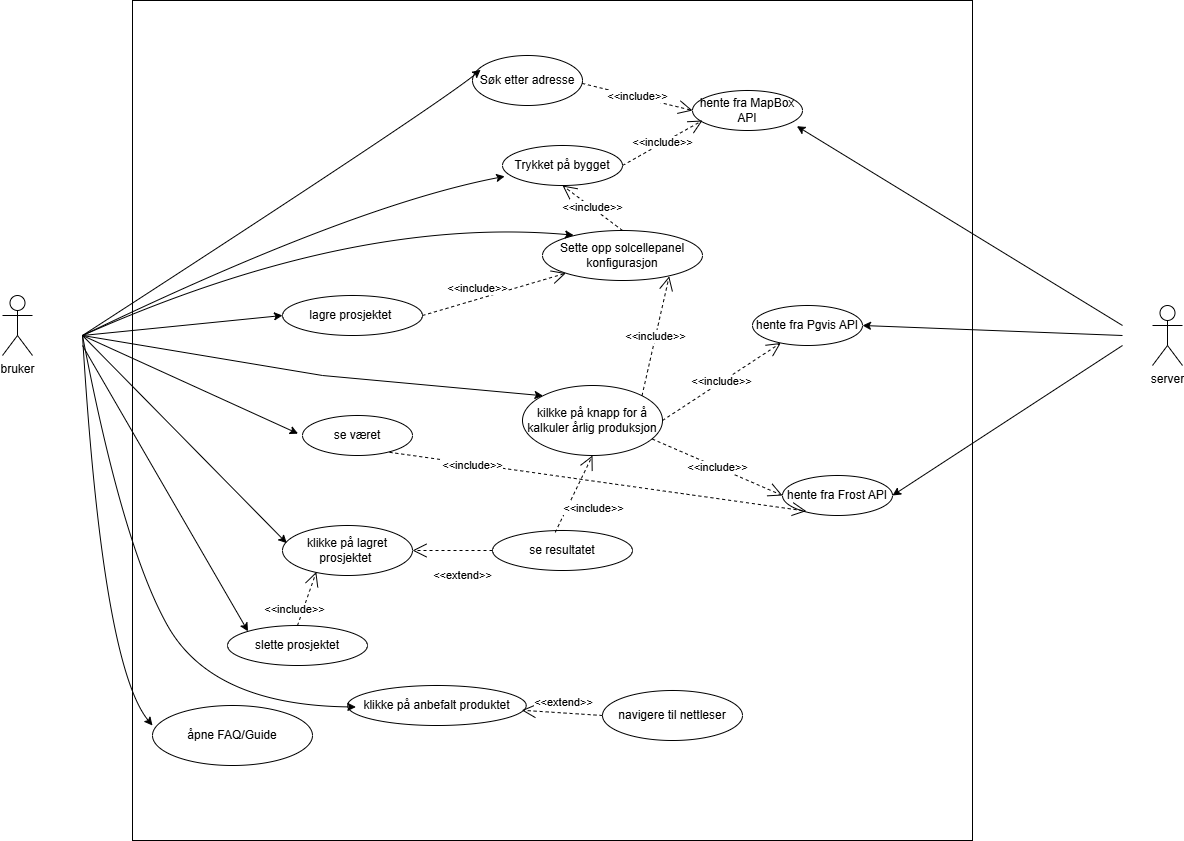

The diagram above was exported from draw.io. Its source (the exported page's mxGraphModel, read from the mxfile embedded in the PNG):
<mxGraphModel dx="1884" dy="1674" grid="1" gridSize="10" guides="1" tooltips="1" connect="1" arrows="1" fold="1" page="1" pageScale="1" pageWidth="850" pageHeight="1100" math="0" shadow="0">
  <root>
    <mxCell id="0" />
    <mxCell id="1" parent="0" />
    <mxCell id="SQOtolxYFzyO3arl2B-h-79" value="" style="whiteSpace=wrap;html=1;aspect=fixed;" parent="1" vertex="1">
      <mxGeometry x="20" y="-975" width="840" height="840" as="geometry" />
    </mxCell>
    <mxCell id="kKuOLWTgpupfSwtDe3wA-160" value="bruker" style="shape=umlActor;verticalLabelPosition=bottom;verticalAlign=top;html=1;outlineConnect=0;" parent="1" vertex="1">
      <mxGeometry x="-110" y="-680" width="30" height="60" as="geometry" />
    </mxCell>
    <mxCell id="kKuOLWTgpupfSwtDe3wA-164" value="server" style="shape=umlActor;verticalLabelPosition=bottom;verticalAlign=top;html=1;outlineConnect=0;" parent="1" vertex="1">
      <mxGeometry x="1040" y="-670" width="30" height="60" as="geometry" />
    </mxCell>
    <mxCell id="kKuOLWTgpupfSwtDe3wA-165" value="Søk etter adresse" style="ellipse;whiteSpace=wrap;html=1;" parent="1" vertex="1">
      <mxGeometry x="360" y="-920" width="110" height="50" as="geometry" />
    </mxCell>
    <mxCell id="kKuOLWTgpupfSwtDe3wA-166" value="hente fra MapBox API" style="ellipse;whiteSpace=wrap;html=1;" parent="1" vertex="1">
      <mxGeometry x="580" y="-885" width="110" height="40" as="geometry" />
    </mxCell>
    <mxCell id="kKuOLWTgpupfSwtDe3wA-167" value="hente fra Frost API" style="ellipse;whiteSpace=wrap;html=1;" parent="1" vertex="1">
      <mxGeometry x="670" y="-500" width="110" height="40" as="geometry" />
    </mxCell>
    <mxCell id="kKuOLWTgpupfSwtDe3wA-168" value="hente fra Pgvis API" style="ellipse;whiteSpace=wrap;html=1;" parent="1" vertex="1">
      <mxGeometry x="640" y="-670" width="110" height="40" as="geometry" />
    </mxCell>
    <mxCell id="kKuOLWTgpupfSwtDe3wA-169" value="Trykket på bygget" style="ellipse;whiteSpace=wrap;html=1;" parent="1" vertex="1">
      <mxGeometry x="390" y="-830" width="120" height="40" as="geometry" />
    </mxCell>
    <mxCell id="kKuOLWTgpupfSwtDe3wA-173" value="Sette opp solcellepanel konfigurasjon" style="ellipse;whiteSpace=wrap;html=1;" parent="1" vertex="1">
      <mxGeometry x="430" y="-745" width="160" height="50" as="geometry" />
    </mxCell>
    <mxCell id="kKuOLWTgpupfSwtDe3wA-174" value="lagre prosjektet&amp;nbsp;" style="ellipse;whiteSpace=wrap;html=1;" parent="1" vertex="1">
      <mxGeometry x="170" y="-680" width="140" height="40" as="geometry" />
    </mxCell>
    <mxCell id="kKuOLWTgpupfSwtDe3wA-176" value="kilkke på knapp for å kalkuler årlig produksjon" style="ellipse;whiteSpace=wrap;html=1;" parent="1" vertex="1">
      <mxGeometry x="410" y="-590" width="140" height="70" as="geometry" />
    </mxCell>
    <mxCell id="kKuOLWTgpupfSwtDe3wA-178" value="&amp;lt;&amp;lt;include&amp;gt;&amp;gt;" style="endArrow=open;endSize=12;dashed=1;html=1;rounded=0;entryX=0;entryY=0.5;entryDx=0;entryDy=0;exitX=0.997;exitY=0.558;exitDx=0;exitDy=0;exitPerimeter=0;" parent="1" source="kKuOLWTgpupfSwtDe3wA-165" target="kKuOLWTgpupfSwtDe3wA-166" edge="1">
      <mxGeometry width="160" relative="1" as="geometry">
        <mxPoint x="480" y="-865.48" as="sourcePoint" />
        <mxPoint x="640" y="-865.48" as="targetPoint" />
      </mxGeometry>
    </mxCell>
    <mxCell id="kKuOLWTgpupfSwtDe3wA-181" value="&amp;lt;&amp;lt;include&amp;gt;&amp;gt;" style="endArrow=open;endSize=12;dashed=1;html=1;rounded=0;exitX=1;exitY=0.5;exitDx=0;exitDy=0;" parent="1" source="kKuOLWTgpupfSwtDe3wA-176" target="kKuOLWTgpupfSwtDe3wA-168" edge="1">
      <mxGeometry width="160" relative="1" as="geometry">
        <mxPoint x="510" y="-835.48" as="sourcePoint" />
        <mxPoint x="670" y="-835.48" as="targetPoint" />
      </mxGeometry>
    </mxCell>
    <mxCell id="kKuOLWTgpupfSwtDe3wA-182" value="se været" style="ellipse;whiteSpace=wrap;html=1;" parent="1" vertex="1">
      <mxGeometry x="190" y="-560" width="110" height="40" as="geometry" />
    </mxCell>
    <mxCell id="kKuOLWTgpupfSwtDe3wA-184" value="&amp;lt;&amp;lt;include&amp;gt;&amp;gt;" style="endArrow=open;endSize=12;dashed=1;html=1;rounded=0;exitX=0.926;exitY=0.764;exitDx=0;exitDy=0;exitPerimeter=0;entryX=0;entryY=0.5;entryDx=0;entryDy=0;" parent="1" source="kKuOLWTgpupfSwtDe3wA-176" target="kKuOLWTgpupfSwtDe3wA-167" edge="1">
      <mxGeometry width="160" relative="1" as="geometry">
        <mxPoint x="483" y="-539" as="sourcePoint" />
        <mxPoint x="697" y="-667" as="targetPoint" />
      </mxGeometry>
    </mxCell>
    <mxCell id="-W3kg-FKjnfHHijAV97q-4" value="&amp;lt;&amp;lt;include&amp;gt;&amp;gt;" style="endArrow=open;endSize=12;dashed=1;html=1;rounded=0;entryX=0.5;entryY=1;entryDx=0;entryDy=0;exitX=0.5;exitY=0;exitDx=0;exitDy=0;" parent="1" source="kKuOLWTgpupfSwtDe3wA-173" target="kKuOLWTgpupfSwtDe3wA-169" edge="1">
      <mxGeometry width="160" relative="1" as="geometry">
        <mxPoint x="600.67" y="-479.7" as="sourcePoint" />
        <mxPoint x="470.0037226198455" y="-749.9963911586" as="targetPoint" />
      </mxGeometry>
    </mxCell>
    <mxCell id="-W3kg-FKjnfHHijAV97q-5" value="&amp;lt;&amp;lt;include&amp;gt;&amp;gt;" style="endArrow=open;endSize=12;dashed=1;html=1;rounded=0;entryX=0.792;entryY=0.916;entryDx=0;entryDy=0;exitX=1;exitY=0;exitDx=0;exitDy=0;entryPerimeter=0;" parent="1" source="kKuOLWTgpupfSwtDe3wA-176" target="kKuOLWTgpupfSwtDe3wA-173" edge="1">
      <mxGeometry width="160" relative="1" as="geometry">
        <mxPoint x="500" y="-845.48" as="sourcePoint" />
        <mxPoint x="680" y="-845" as="targetPoint" />
      </mxGeometry>
    </mxCell>
    <mxCell id="-W3kg-FKjnfHHijAV97q-14" value="&amp;lt;&amp;lt;include&amp;gt;&amp;gt;" style="endArrow=open;endSize=12;dashed=1;html=1;rounded=0;exitX=1;exitY=0.5;exitDx=0;exitDy=0;entryX=0.216;entryY=0.89;entryDx=0;entryDy=0;entryPerimeter=0;" parent="1" target="kKuOLWTgpupfSwtDe3wA-167" edge="1">
      <mxGeometry x="-0.6007" y="-1" width="160" relative="1" as="geometry">
        <mxPoint x="277.01" y="-523.2" as="sourcePoint" />
        <mxPoint x="669.9999999999998" y="-449.99999999999994" as="targetPoint" />
        <mxPoint as="offset" />
      </mxGeometry>
    </mxCell>
    <mxCell id="SQOtolxYFzyO3arl2B-h-18" value="klikke på anbefalt produktet" style="ellipse;whiteSpace=wrap;html=1;" parent="1" vertex="1">
      <mxGeometry x="235" y="-290" width="178.75" height="40" as="geometry" />
    </mxCell>
    <mxCell id="SQOtolxYFzyO3arl2B-h-25" value="slette prosjektet" style="ellipse;whiteSpace=wrap;html=1;" parent="1" vertex="1">
      <mxGeometry x="115" y="-350" width="140" height="40" as="geometry" />
    </mxCell>
    <mxCell id="SQOtolxYFzyO3arl2B-h-36" value="klikke på lagret prosjektet&amp;nbsp;" style="ellipse;whiteSpace=wrap;html=1;" parent="1" vertex="1">
      <mxGeometry x="170" y="-450" width="130" height="50" as="geometry" />
    </mxCell>
    <mxCell id="SQOtolxYFzyO3arl2B-h-50" value="" style="curved=1;endArrow=classic;html=1;rounded=0;entryX=0.074;entryY=0.285;entryDx=0;entryDy=0;entryPerimeter=0;" parent="1" target="kKuOLWTgpupfSwtDe3wA-165" edge="1">
      <mxGeometry width="50" height="50" relative="1" as="geometry">
        <mxPoint x="-30" y="-640" as="sourcePoint" />
        <mxPoint x="375" y="-870" as="targetPoint" />
        <Array as="points">
          <mxPoint x="325" y="-870" />
        </Array>
      </mxGeometry>
    </mxCell>
    <mxCell id="SQOtolxYFzyO3arl2B-h-51" value="" style="curved=1;endArrow=classic;html=1;rounded=0;entryX=0.018;entryY=0.772;entryDx=0;entryDy=0;entryPerimeter=0;" parent="1" target="kKuOLWTgpupfSwtDe3wA-169" edge="1">
      <mxGeometry width="50" height="50" relative="1" as="geometry">
        <mxPoint x="-30" y="-640" as="sourcePoint" />
        <mxPoint x="360" y="-760" as="targetPoint" />
        <Array as="points">
          <mxPoint x="240" y="-770" />
        </Array>
      </mxGeometry>
    </mxCell>
    <mxCell id="SQOtolxYFzyO3arl2B-h-52" value="" style="curved=1;endArrow=classic;html=1;rounded=0;entryX=0.194;entryY=0.093;entryDx=0;entryDy=0;entryPerimeter=0;" parent="1" target="kKuOLWTgpupfSwtDe3wA-173" edge="1">
      <mxGeometry width="50" height="50" relative="1" as="geometry">
        <mxPoint x="-30" y="-640" as="sourcePoint" />
        <mxPoint x="335" y="-660" as="targetPoint" />
        <Array as="points">
          <mxPoint x="240" y="-760" />
        </Array>
      </mxGeometry>
    </mxCell>
    <mxCell id="SQOtolxYFzyO3arl2B-h-53" value="se resultatet" style="ellipse;whiteSpace=wrap;html=1;" parent="1" vertex="1">
      <mxGeometry x="380" y="-445" width="140" height="40" as="geometry" />
    </mxCell>
    <mxCell id="SQOtolxYFzyO3arl2B-h-56" value="" style="endArrow=classic;html=1;rounded=0;entryX=-0.04;entryY=0.454;entryDx=0;entryDy=0;entryPerimeter=0;" parent="1" target="kKuOLWTgpupfSwtDe3wA-182" edge="1">
      <mxGeometry width="50" height="50" relative="1" as="geometry">
        <mxPoint x="-30" y="-640" as="sourcePoint" />
        <mxPoint x="257.5" y="-560" as="targetPoint" />
      </mxGeometry>
    </mxCell>
    <mxCell id="SQOtolxYFzyO3arl2B-h-57" value="" style="endArrow=classic;html=1;rounded=0;entryX=0;entryY=0;entryDx=0;entryDy=0;" parent="1" target="kKuOLWTgpupfSwtDe3wA-176" edge="1">
      <mxGeometry width="50" height="50" relative="1" as="geometry">
        <mxPoint x="-30" y="-640" as="sourcePoint" />
        <mxPoint x="485" y="-580" as="targetPoint" />
        <Array as="points">
          <mxPoint x="210" y="-600" />
        </Array>
      </mxGeometry>
    </mxCell>
    <mxCell id="SQOtolxYFzyO3arl2B-h-59" value="" style="endArrow=classic;html=1;rounded=0;entryX=0.033;entryY=0.354;entryDx=0;entryDy=0;entryPerimeter=0;" parent="1" target="SQOtolxYFzyO3arl2B-h-36" edge="1">
      <mxGeometry width="50" height="50" relative="1" as="geometry">
        <mxPoint x="-30" y="-640" as="sourcePoint" />
        <mxPoint x="150" y="-560" as="targetPoint" />
      </mxGeometry>
    </mxCell>
    <mxCell id="SQOtolxYFzyO3arl2B-h-60" value="&amp;lt;&amp;lt;include&amp;gt;&amp;gt;" style="endArrow=open;endSize=12;dashed=1;html=1;rounded=0;exitX=0.448;exitY=0.046;exitDx=0;exitDy=0;entryX=0.5;entryY=1;entryDx=0;entryDy=0;exitPerimeter=0;" parent="1" source="SQOtolxYFzyO3arl2B-h-53" target="kKuOLWTgpupfSwtDe3wA-176" edge="1">
      <mxGeometry x="-0.1118" y="-24" width="160" relative="1" as="geometry">
        <mxPoint x="378" y="-550" as="sourcePoint" />
        <mxPoint x="490" y="-545" as="targetPoint" />
        <mxPoint as="offset" />
      </mxGeometry>
    </mxCell>
    <mxCell id="SQOtolxYFzyO3arl2B-h-62" value="" style="endArrow=classic;html=1;rounded=0;entryX=0;entryY=0.5;entryDx=0;entryDy=0;" parent="1" target="kKuOLWTgpupfSwtDe3wA-174" edge="1">
      <mxGeometry width="50" height="50" relative="1" as="geometry">
        <mxPoint x="-30" y="-640" as="sourcePoint" />
        <mxPoint x="670" y="-740" as="targetPoint" />
      </mxGeometry>
    </mxCell>
    <mxCell id="SQOtolxYFzyO3arl2B-h-63" value="&amp;lt;&amp;lt;extend&amp;gt;&amp;gt;" style="endArrow=open;endSize=12;dashed=1;html=1;rounded=0;exitX=0;exitY=0.5;exitDx=0;exitDy=0;entryX=1;entryY=0.5;entryDx=0;entryDy=0;" parent="1" source="SQOtolxYFzyO3arl2B-h-53" target="SQOtolxYFzyO3arl2B-h-36" edge="1">
      <mxGeometry x="-0.25" y="25" width="160" relative="1" as="geometry">
        <mxPoint x="436.5" y="-388" as="sourcePoint" />
        <mxPoint x="403.5" y="-460" as="targetPoint" />
        <mxPoint as="offset" />
      </mxGeometry>
    </mxCell>
    <mxCell id="SQOtolxYFzyO3arl2B-h-64" value="&amp;lt;&amp;lt;include&amp;gt;&amp;gt;" style="endArrow=open;endSize=12;dashed=1;html=1;rounded=0;exitX=1;exitY=0.5;exitDx=0;exitDy=0;entryX=0;entryY=1;entryDx=0;entryDy=0;" parent="1" source="kKuOLWTgpupfSwtDe3wA-174" target="kKuOLWTgpupfSwtDe3wA-173" edge="1">
      <mxGeometry x="-0.2015" y="10" width="160" relative="1" as="geometry">
        <mxPoint x="603" y="-428" as="sourcePoint" />
        <mxPoint x="570" y="-500" as="targetPoint" />
        <mxPoint as="offset" />
      </mxGeometry>
    </mxCell>
    <mxCell id="SQOtolxYFzyO3arl2B-h-65" value="&amp;lt;&amp;lt;include&amp;gt;&amp;gt;" style="endArrow=open;endSize=12;dashed=1;html=1;rounded=0;entryX=0;entryY=0.5;entryDx=0;entryDy=0;exitX=1;exitY=0.5;exitDx=0;exitDy=0;" parent="1" source="kKuOLWTgpupfSwtDe3wA-169" edge="1">
      <mxGeometry width="160" relative="1" as="geometry">
        <mxPoint x="495" y="-857" as="sourcePoint" />
        <mxPoint x="590" y="-855" as="targetPoint" />
      </mxGeometry>
    </mxCell>
    <mxCell id="SQOtolxYFzyO3arl2B-h-66" value="&amp;lt;&amp;lt;include&amp;gt;&amp;gt;" style="endArrow=open;endSize=12;dashed=1;html=1;rounded=0;exitX=0.5;exitY=0;exitDx=0;exitDy=0;entryX=0.26;entryY=0.928;entryDx=0;entryDy=0;entryPerimeter=0;" parent="1" source="SQOtolxYFzyO3arl2B-h-25" target="SQOtolxYFzyO3arl2B-h-36" edge="1">
      <mxGeometry x="-0.4911" y="8" width="160" relative="1" as="geometry">
        <mxPoint x="310" y="-530" as="sourcePoint" />
        <mxPoint x="420" y="-545" as="targetPoint" />
        <mxPoint as="offset" />
      </mxGeometry>
    </mxCell>
    <mxCell id="SQOtolxYFzyO3arl2B-h-68" value="" style="endArrow=classic;html=1;rounded=0;entryX=0;entryY=0;entryDx=0;entryDy=0;" parent="1" target="SQOtolxYFzyO3arl2B-h-25" edge="1">
      <mxGeometry width="50" height="50" relative="1" as="geometry">
        <mxPoint x="-30" y="-630" as="sourcePoint" />
        <mxPoint x="140" y="-460" as="targetPoint" />
        <Array as="points" />
      </mxGeometry>
    </mxCell>
    <mxCell id="SQOtolxYFzyO3arl2B-h-70" value="" style="curved=1;endArrow=classic;html=1;rounded=0;" parent="1" edge="1">
      <mxGeometry width="50" height="50" relative="1" as="geometry">
        <mxPoint x="-30" y="-640" as="sourcePoint" />
        <mxPoint x="40" y="-250" as="targetPoint" />
        <Array as="points">
          <mxPoint x="-10" y="-310" />
        </Array>
      </mxGeometry>
    </mxCell>
    <mxCell id="SQOtolxYFzyO3arl2B-h-72" value="åpne FAQ/Guide" style="ellipse;whiteSpace=wrap;html=1;" parent="1" vertex="1">
      <mxGeometry x="40" y="-270" width="160" height="60" as="geometry" />
    </mxCell>
    <mxCell id="SQOtolxYFzyO3arl2B-h-73" value="" style="curved=1;endArrow=classic;html=1;rounded=0;entryX=0.047;entryY=0.537;entryDx=0;entryDy=0;entryPerimeter=0;" parent="1" target="SQOtolxYFzyO3arl2B-h-18" edge="1">
      <mxGeometry width="50" height="50" relative="1" as="geometry">
        <mxPoint x="-30" y="-640" as="sourcePoint" />
        <mxPoint x="215" y="-260" as="targetPoint" />
        <Array as="points">
          <mxPoint x="10" y="-430" />
          <mxPoint x="100" y="-270" />
        </Array>
      </mxGeometry>
    </mxCell>
    <mxCell id="SQOtolxYFzyO3arl2B-h-74" value="navigere til nettleser" style="ellipse;whiteSpace=wrap;html=1;" parent="1" vertex="1">
      <mxGeometry x="490" y="-285" width="140" height="50" as="geometry" />
    </mxCell>
    <mxCell id="SQOtolxYFzyO3arl2B-h-75" value="&amp;lt;&amp;lt;extend&amp;gt;&amp;gt;" style="endArrow=open;endSize=12;dashed=1;html=1;rounded=0;exitX=0;exitY=0.5;exitDx=0;exitDy=0;entryX=0.975;entryY=0.619;entryDx=0;entryDy=0;entryPerimeter=0;" parent="1" source="SQOtolxYFzyO3arl2B-h-74" target="SQOtolxYFzyO3arl2B-h-18" edge="1">
      <mxGeometry y="-10" width="160" relative="1" as="geometry">
        <mxPoint x="478.75" y="-260.24" as="sourcePoint" />
        <mxPoint x="398.75" y="-260.24" as="targetPoint" />
        <mxPoint as="offset" />
      </mxGeometry>
    </mxCell>
    <mxCell id="SQOtolxYFzyO3arl2B-h-76" value="" style="endArrow=classic;html=1;rounded=0;entryX=0.949;entryY=0.892;entryDx=0;entryDy=0;entryPerimeter=0;" parent="1" target="kKuOLWTgpupfSwtDe3wA-166" edge="1">
      <mxGeometry width="50" height="50" relative="1" as="geometry">
        <mxPoint x="1010" y="-650" as="sourcePoint" />
        <mxPoint x="1030" y="-740" as="targetPoint" />
      </mxGeometry>
    </mxCell>
    <mxCell id="SQOtolxYFzyO3arl2B-h-77" value="" style="endArrow=classic;html=1;rounded=0;entryX=1;entryY=0.5;entryDx=0;entryDy=0;" parent="1" target="kKuOLWTgpupfSwtDe3wA-168" edge="1">
      <mxGeometry width="50" height="50" relative="1" as="geometry">
        <mxPoint x="1010" y="-640" as="sourcePoint" />
        <mxPoint x="1030" y="-740" as="targetPoint" />
      </mxGeometry>
    </mxCell>
    <mxCell id="SQOtolxYFzyO3arl2B-h-78" value="" style="endArrow=classic;html=1;rounded=0;entryX=1;entryY=0.5;entryDx=0;entryDy=0;" parent="1" target="kKuOLWTgpupfSwtDe3wA-167" edge="1">
      <mxGeometry width="50" height="50" relative="1" as="geometry">
        <mxPoint x="1010" y="-630" as="sourcePoint" />
        <mxPoint x="1030" y="-740" as="targetPoint" />
      </mxGeometry>
    </mxCell>
  </root>
</mxGraphModel>